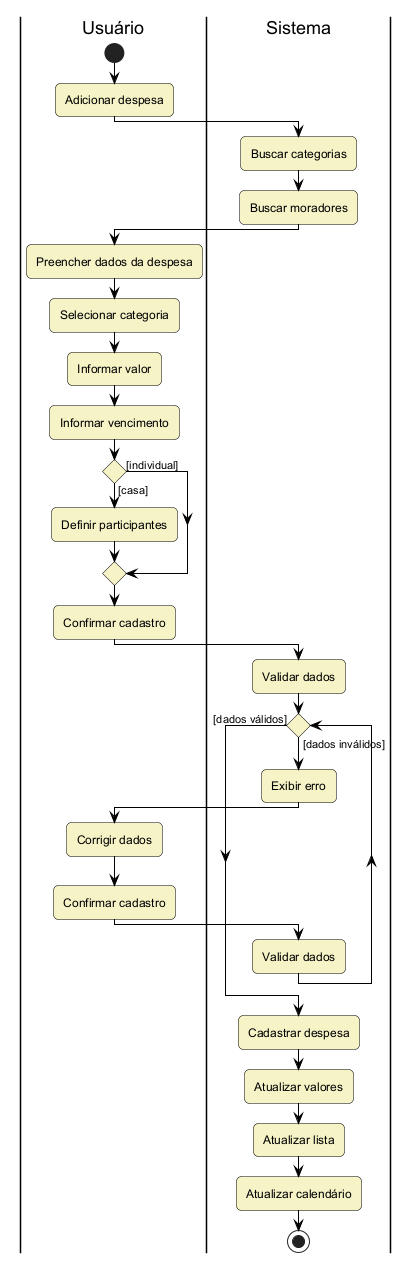

The diagram above was rendered by PlantUML. Its source (embedded in the PNG):
@startuml add-despesa

!include style.puml

|Usuário|
start
:Adicionar despesa;

|Sistema|
:Buscar categorias;
:Buscar moradores;

|Usuário|
:Preencher dados da despesa;
:Selecionar categoria;
:Informar valor;
:Informar vencimento;

if () then ([casa])
    :Definir participantes;
else ([individual])
endif

:Confirmar cadastro;

|Sistema|
:Validar dados;

while () is ([dados inválidos])
    :Exibir erro;
    |Usuário|
    :Corrigir dados;
    :Confirmar cadastro;
    |Sistema|
    :Validar dados;
endwhile ([dados válidos])

:Cadastrar despesa;
:Atualizar valores;
:Atualizar lista;
:Atualizar calendário;
stop

@enduml